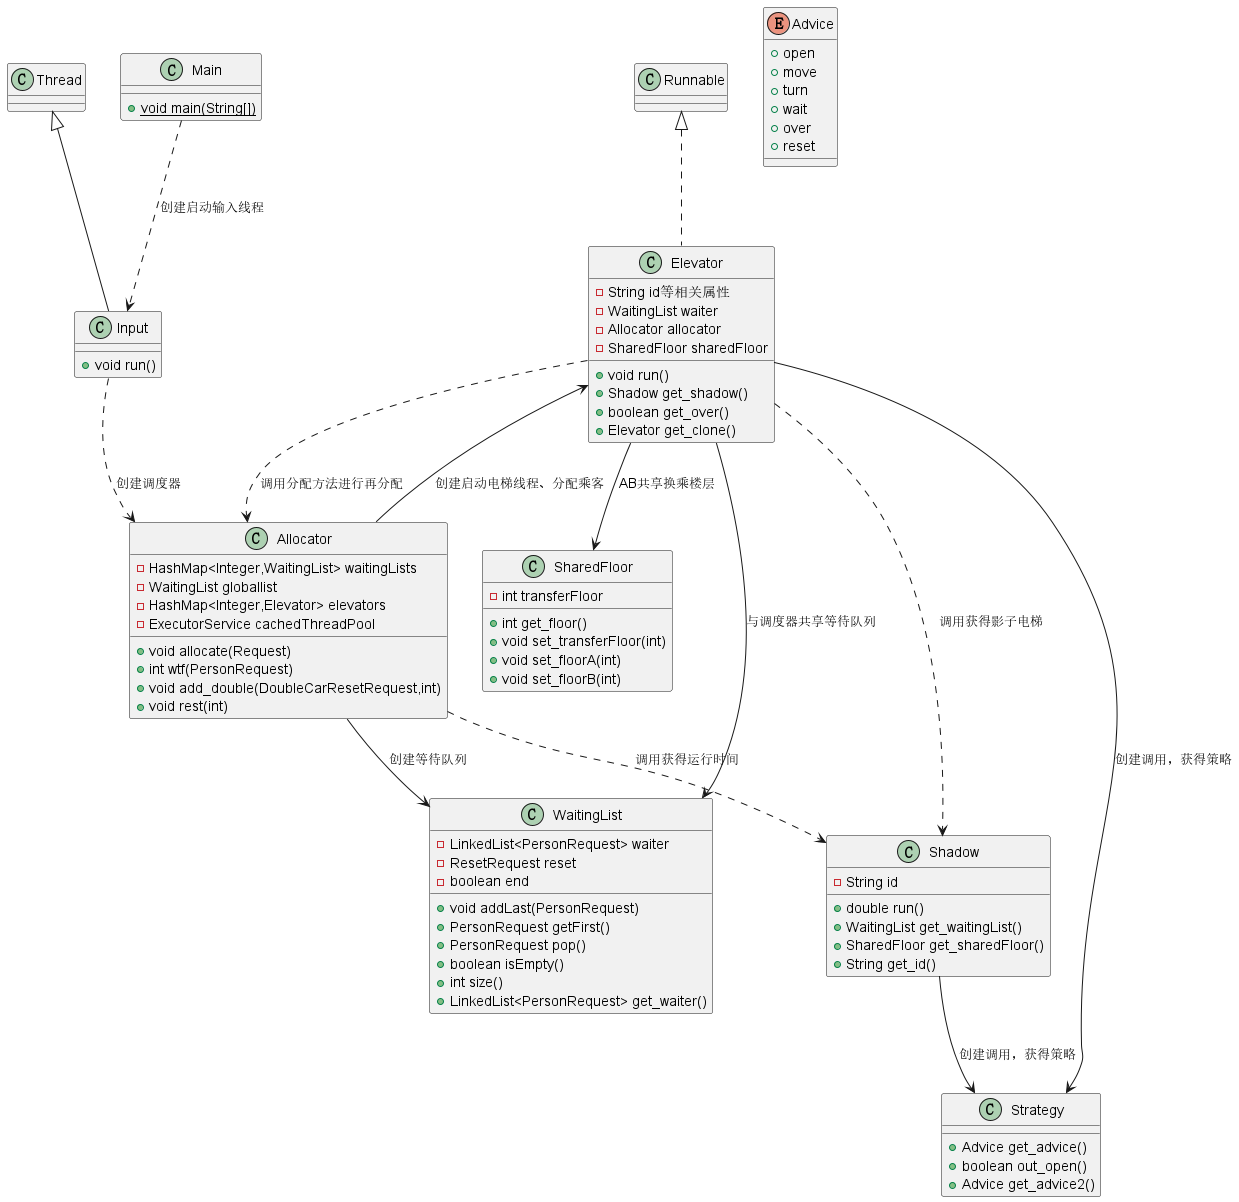

The diagram above was rendered by PlantUML. Its source (embedded in the PNG):
@startuml
class SharedFloor {
- int transferFloor
+ int get_floor()
+ void set_transferFloor(int)
+ void set_floorA(int)
+ void set_floorB(int)
}


class Main {
+ {static} void main(String[])
}

class Elevator {
- String id等相关属性
- WaitingList waiter
- Allocator allocator
- SharedFloor sharedFloor
+ void run()
+ Shadow get_shadow()
+ boolean get_over()
+ Elevator get_clone()
}


class WaitingList {
- LinkedList<PersonRequest> waiter
- ResetRequest reset
- boolean end
+ void addLast(PersonRequest)
+ PersonRequest getFirst()
+ PersonRequest pop()
+ boolean isEmpty()
+ int size()
+ LinkedList<PersonRequest> get_waiter()
}




class Allocator {
- HashMap<Integer,WaitingList> waitingLists
- WaitingList globallist
- HashMap<Integer,Elevator> elevators
- ExecutorService cachedThreadPool
+ void allocate(Request)
+ int wtf(PersonRequest)
+ void add_double(DoubleCarResetRequest,int)
+ void rest(int)
}


class Strategy {
+ Advice get_advice()
+ boolean out_open()
+ Advice get_advice2()
}

class Input {
+ void run()
}

enum Advice {
+  open
+  move
+  turn
+  wait
+  over
+  reset
}

class Shadow {
- String id
+ double run()
+ WaitingList get_waitingList()
+ SharedFloor get_sharedFloor()
+ String get_id()
}




Runnable <|.. Elevator
Thread <|-- Input
Main..>Input:创建启动输入线程
Input..>Allocator:创建调度器
Allocator-->Elevator:创建启动电梯线程、分配乘客
Allocator-->WaitingList:创建等待队列
Allocator..>Shadow:调用获得运行时间
Elevator-->WaitingList:与调度器共享等待队列
Elevator-->Strategy:创建调用，获得策略
Elevator..>Shadow:调用获得影子电梯
Elevator..>Allocator:调用分配方法进行再分配
Elevator-->SharedFloor:AB共享换乘楼层
Shadow-->Strategy:创建调用，获得策略
@enduml